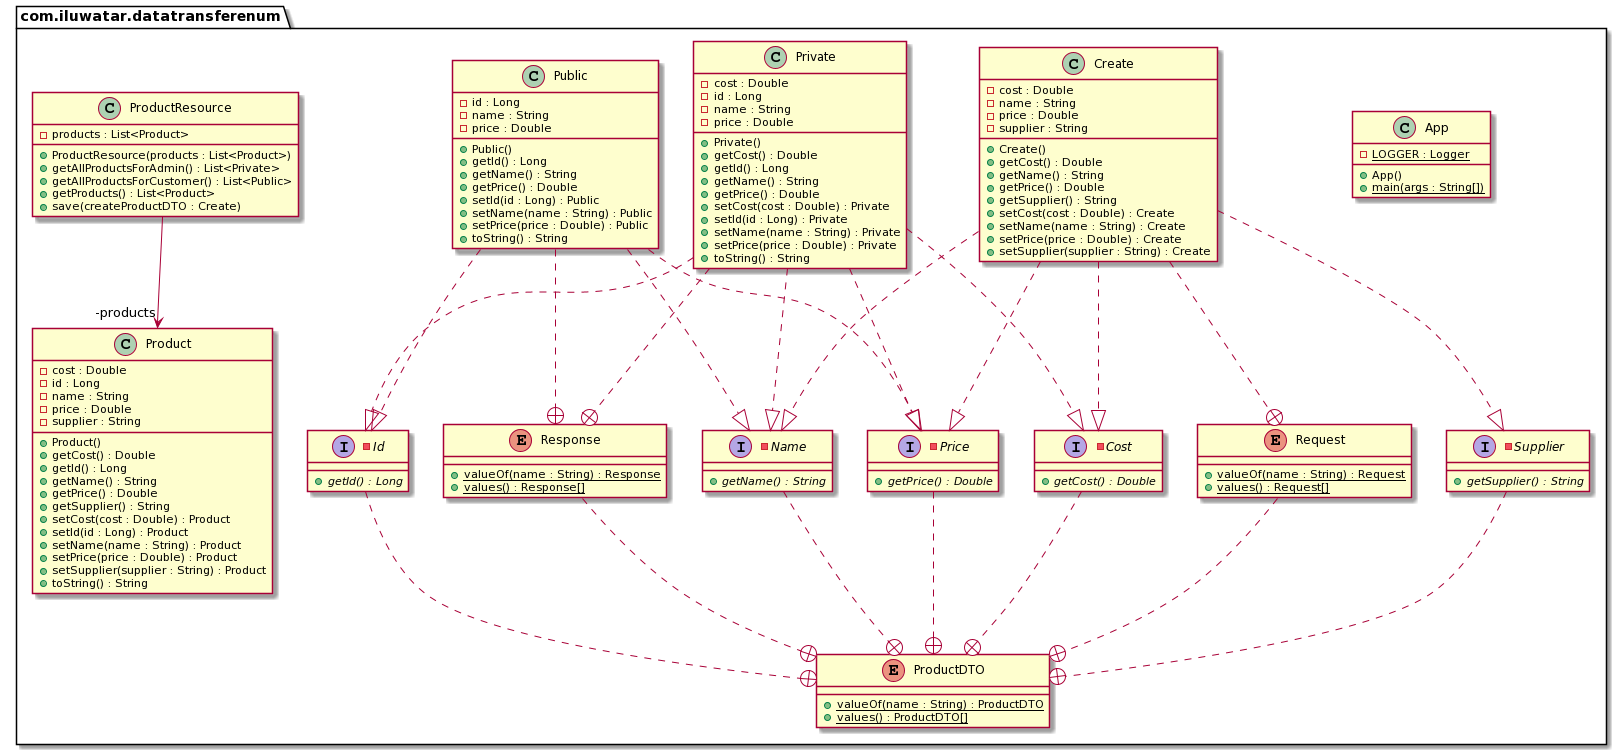

The diagram above was rendered by PlantUML. Its source (embedded in the PNG):
@startuml
package com.iluwatar.datatransferenum {
  class App {
    - LOGGER : Logger {static}
    + App()
    + main(args : String[]) {static}
  }
  class Product {
    - cost : Double
    - id : Long
    - name : String
    - price : Double
    - supplier : String
    + Product()
    + getCost() : Double
    + getId() : Long
    + getName() : String
    + getPrice() : Double
    + getSupplier() : String
    + setCost(cost : Double) : Product
    + setId(id : Long) : Product
    + setName(name : String) : Product
    + setPrice(price : Double) : Product
    + setSupplier(supplier : String) : Product
    + toString() : String
  }
  enum ProductDTO {
    + valueOf(name : String) : ProductDTO {static}
    + values() : ProductDTO[] {static}
  }
  -interface Cost {
    + getCost() : Double {abstract}
  }
  -interface Id {
    + getId() : Long {abstract}
  }
  -interface Name {
    + getName() : String {abstract}
  }
  -interface Price {
    + getPrice() : Double {abstract}
  }
  enum Request {
    + valueOf(name : String) : Request {static}
    + values() : Request[] {static}
  }
  class Create {
    - cost : Double
    - name : String
    - price : Double
    - supplier : String
    + Create()
    + getCost() : Double
    + getName() : String
    + getPrice() : Double
    + getSupplier() : String
    + setCost(cost : Double) : Create
    + setName(name : String) : Create
    + setPrice(price : Double) : Create
    + setSupplier(supplier : String) : Create
  }
  enum Response {
    + valueOf(name : String) : Response {static}
    + values() : Response[] {static}
  }
  class Private {
    - cost : Double
    - id : Long
    - name : String
    - price : Double
    + Private()
    + getCost() : Double
    + getId() : Long
    + getName() : String
    + getPrice() : Double
    + setCost(cost : Double) : Private
    + setId(id : Long) : Private
    + setName(name : String) : Private
    + setPrice(price : Double) : Private
    + toString() : String
  }
  class Public {
    - id : Long
    - name : String
    - price : Double
    + Public()
    + getId() : Long
    + getName() : String
    + getPrice() : Double
    + setId(id : Long) : Public
    + setName(name : String) : Public
    + setPrice(price : Double) : Public
    + toString() : String
  }
  -interface Supplier {
    + getSupplier() : String {abstract}
  }
  class ProductResource {
    - products : List<Product>
    + ProductResource(products : List<Product>)
    + getAllProductsForAdmin() : List<Private>
    + getAllProductsForCustomer() : List<Public>
    + getProducts() : List<Product>
    + save(createProductDTO : Create)
  }
}
Create ..+ Request
Request ..+ ProductDTO
Private ..+ Response
Supplier ..+ ProductDTO
Name ..+ ProductDTO
ProductResource -->  "-products" Product
Public ..+ Response
Id ..+ ProductDTO
Price ..+ ProductDTO
Response ..+ ProductDTO
Cost ..+ ProductDTO
Create ..|> Name 
Create ..|> Price 
Create ..|> Cost 
Create ..|> Supplier 
Private ..|> Id 
Private ..|> Name 
Private ..|> Price 
Private ..|> Cost 
Public ..|> Id 
Public ..|> Name 
Public ..|> Price
@enduml